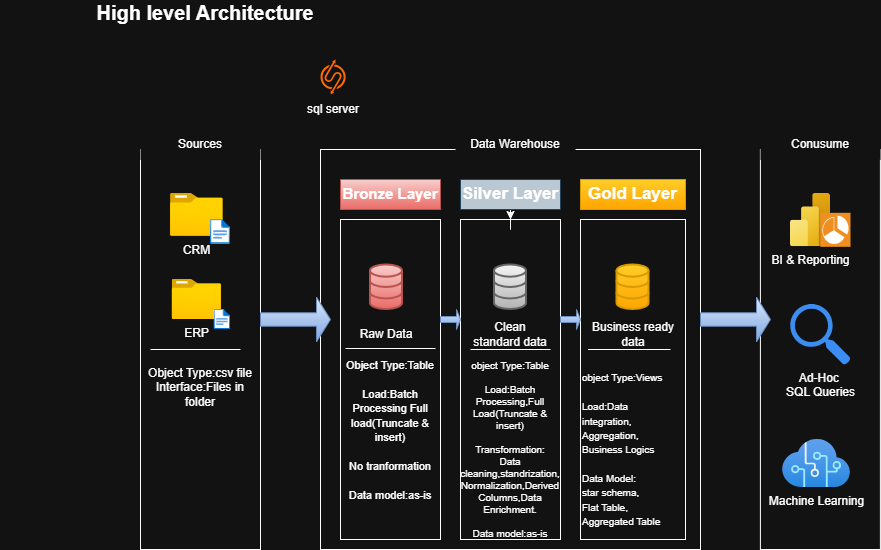

The diagram above was exported from draw.io. Its source (the exported page's mxGraphModel, read from the mxfile embedded in the PNG):
<mxGraphModel dx="1622" dy="501" grid="1" gridSize="10" guides="1" tooltips="1" connect="1" arrows="1" fold="1" page="1" pageScale="1" pageWidth="850" pageHeight="1100" math="0" shadow="0">
  <root>
    <mxCell id="0" />
    <mxCell id="1" parent="0" />
    <mxCell id="wzi0BzKpxQnXD5z6vcCI-3" parent="1" style="text;html=1;whiteSpace=wrap;strokeColor=none;fillColor=none;align=center;verticalAlign=middle;rounded=0;fontSize=20;fontStyle=1" value="High level Architecture&lt;div&gt;&lt;br&gt;&lt;/div&gt;" vertex="1">
      <mxGeometry height="30" width="410" x="-90" y="20" as="geometry" />
    </mxCell>
    <mxCell id="wzi0BzKpxQnXD5z6vcCI-4" parent="1" style="rounded=0;whiteSpace=wrap;html=1;" value="" vertex="1">
      <mxGeometry height="400" width="120" x="50" y="160" as="geometry" />
    </mxCell>
    <mxCell id="wzi0BzKpxQnXD5z6vcCI-6" parent="1" style="rounded=0;whiteSpace=wrap;html=1;strokeColor=none;" value="Sources" vertex="1">
      <mxGeometry height="30" width="120" x="50" y="140" as="geometry" />
    </mxCell>
    <mxCell id="wzi0BzKpxQnXD5z6vcCI-7" parent="1" style="rounded=0;whiteSpace=wrap;html=1;" value="" vertex="1">
      <mxGeometry height="400" width="380" x="230" y="160" as="geometry" />
    </mxCell>
    <mxCell id="wzi0BzKpxQnXD5z6vcCI-9" parent="1" style="rounded=0;whiteSpace=wrap;html=1;strokeColor=none;" value="Data Warehouse" vertex="1">
      <mxGeometry height="30" width="120" x="365" y="140" as="geometry" />
    </mxCell>
    <mxCell id="wzi0BzKpxQnXD5z6vcCI-10" parent="1" style="rounded=0;whiteSpace=wrap;html=1;" value="" vertex="1">
      <mxGeometry height="400" width="120" x="669.9" y="160" as="geometry" />
    </mxCell>
    <mxCell id="wzi0BzKpxQnXD5z6vcCI-11" parent="1" style="rounded=0;whiteSpace=wrap;html=1;strokeColor=none;" value="Conusume" vertex="1">
      <mxGeometry height="30" width="120" x="670" y="140" as="geometry" />
    </mxCell>
    <mxCell id="wzi0BzKpxQnXD5z6vcCI-19" edge="1" parent="1" source="wzi0BzKpxQnXD5z6vcCI-15" style="edgeStyle=orthogonalEdgeStyle;rounded=0;orthogonalLoop=1;jettySize=auto;html=1;" target="wzi0BzKpxQnXD5z6vcCI-17" value="">
      <mxGeometry relative="1" as="geometry" />
    </mxCell>
    <mxCell id="wzi0BzKpxQnXD5z6vcCI-15" parent="1" style="rounded=0;whiteSpace=wrap;html=1;fontSize=17;labelBackgroundColor=none;fillColor=#bac8d3;strokeColor=#23445d;" value="&lt;b&gt;Silver Layer&lt;/b&gt;" vertex="1">
      <mxGeometry height="30" width="100" x="370" y="190" as="geometry" />
    </mxCell>
    <mxCell id="wzi0BzKpxQnXD5z6vcCI-16" parent="1" style="rounded=0;whiteSpace=wrap;html=1;fontSize=17;labelBackgroundColor=#FFCCCC;fillColor=none;" value="" vertex="1">
      <mxGeometry height="320" width="100" x="250" y="230" as="geometry" />
    </mxCell>
    <mxCell id="wzi0BzKpxQnXD5z6vcCI-17" parent="1" style="rounded=0;whiteSpace=wrap;html=1;fontSize=17;labelBackgroundColor=#FFCCCC;fillColor=none;" value="" vertex="1">
      <mxGeometry height="320" width="100" x="370" y="230" as="geometry" />
    </mxCell>
    <mxCell id="wzi0BzKpxQnXD5z6vcCI-18" parent="1" style="rounded=0;whiteSpace=wrap;html=1;fontSize=17;labelBackgroundColor=none;fillColor=#f8cecc;strokeColor=#b85450;gradientColor=#ea6b66;" value="&lt;font style=&quot;font-size: 15px;&quot;&gt;&lt;b style=&quot;&quot;&gt;Bronze Layer&lt;/b&gt;&lt;/font&gt;" vertex="1">
      <mxGeometry height="30" width="100" x="250" y="190" as="geometry" />
    </mxCell>
    <mxCell id="wzi0BzKpxQnXD5z6vcCI-20" parent="1" style="rounded=0;whiteSpace=wrap;html=1;fontSize=17;labelBackgroundColor=#FFCCCC;fillColor=none;" value="" vertex="1">
      <mxGeometry height="320" width="105" x="490" y="230" as="geometry" />
    </mxCell>
    <mxCell id="wzi0BzKpxQnXD5z6vcCI-21" parent="1" style="rounded=0;whiteSpace=wrap;html=1;fontSize=17;labelBackgroundColor=none;fillColor=#ffcd28;strokeColor=#d79b00;gradientColor=#ffa500;" value="&lt;b&gt;Gold Layer&lt;/b&gt;" vertex="1">
      <mxGeometry height="30" width="105" x="490" y="190" as="geometry" />
    </mxCell>
    <mxCell id="wzi0BzKpxQnXD5z6vcCI-23" parent="1" style="image;aspect=fixed;html=1;points=[];align=center;fontSize=12;image=img/lib/azure2/general/Folder_Blank.svg;" value="CRM" vertex="1">
      <mxGeometry height="42.75" width="52.67" x="80" y="204" as="geometry" />
    </mxCell>
    <mxCell id="wzi0BzKpxQnXD5z6vcCI-24" parent="1" style="image;aspect=fixed;html=1;points=[];align=center;fontSize=12;image=img/lib/azure2/general/File.svg;" value="" vertex="1">
      <mxGeometry height="24.65" width="20" x="120" y="230" as="geometry" />
    </mxCell>
    <mxCell id="wzi0BzKpxQnXD5z6vcCI-25" parent="1" style="image;aspect=fixed;html=1;points=[];align=center;fontSize=12;image=img/lib/azure2/general/Folder_Blank.svg;" value="ERP" vertex="1">
      <mxGeometry height="40" width="49.28" x="81.69" y="290" as="geometry" />
    </mxCell>
    <mxCell id="wzi0BzKpxQnXD5z6vcCI-26" parent="1" style="image;aspect=fixed;html=1;points=[];align=center;fontSize=12;image=img/lib/azure2/general/File.svg;" value="" vertex="1">
      <mxGeometry height="20" width="16.23" x="123.77" y="320" as="geometry" />
    </mxCell>
    <mxCell id="wzi0BzKpxQnXD5z6vcCI-31" edge="1" parent="1" style="endArrow=none;html=1;rounded=0;" value="">
      <mxGeometry height="50" relative="1" width="50" as="geometry">
        <mxPoint x="60" y="360" as="sourcePoint" />
        <mxPoint x="150" y="360" as="targetPoint" />
      </mxGeometry>
    </mxCell>
    <mxCell id="wzi0BzKpxQnXD5z6vcCI-33" parent="1" style="text;html=1;whiteSpace=wrap;strokeColor=none;fillColor=none;align=center;verticalAlign=middle;rounded=0;" value="Object Type:csv file&lt;div&gt;Interface:Files in folder&lt;br&gt;&lt;div&gt;&lt;br&gt;&lt;/div&gt;&lt;/div&gt;" vertex="1">
      <mxGeometry height="70" width="110" x="55" y="370" as="geometry" />
    </mxCell>
    <mxCell id="wzi0BzKpxQnXD5z6vcCI-34" parent="1" style="html=1;verticalLabelPosition=bottom;align=center;labelBackgroundColor=#ffffff;verticalAlign=top;strokeWidth=2;strokeColor=#b85450;shadow=0;dashed=0;shape=mxgraph.ios7.icons.data;fillColor=#f8cecc;gradientColor=#ea6b66;" value="" vertex="1">
      <mxGeometry height="44.55" width="32" x="280" y="275.45" as="geometry" />
    </mxCell>
    <mxCell id="wzi0BzKpxQnXD5z6vcCI-35" parent="1" style="html=1;verticalLabelPosition=bottom;align=center;labelBackgroundColor=#ffffff;verticalAlign=top;strokeWidth=2;strokeColor=#666666;shadow=0;dashed=0;shape=mxgraph.ios7.icons.data;fillColor=#f5f5f5;gradientColor=#b3b3b3;" value="" vertex="1">
      <mxGeometry height="44.55" width="32" x="404" y="275.45" as="geometry" />
    </mxCell>
    <mxCell id="wzi0BzKpxQnXD5z6vcCI-36" parent="1" style="html=1;verticalLabelPosition=bottom;align=center;labelBackgroundColor=#ffffff;verticalAlign=top;strokeWidth=2;strokeColor=#d79b00;shadow=0;dashed=0;shape=mxgraph.ios7.icons.data;fillColor=#ffcd28;gradientColor=#ffa500;" value="" vertex="1">
      <mxGeometry height="44.55" width="32" x="526.5" y="275.45" as="geometry" />
    </mxCell>
    <mxCell id="wzi0BzKpxQnXD5z6vcCI-37" parent="1" style="shape=singleArrow;whiteSpace=wrap;html=1;fillColor=#dae8fc;gradientColor=#7ea6e0;strokeColor=#6c8ebf;" value="" vertex="1">
      <mxGeometry height="20" width="20" x="350" y="320" as="geometry" />
    </mxCell>
    <mxCell id="wzi0BzKpxQnXD5z6vcCI-45" parent="1" style="shape=singleArrow;whiteSpace=wrap;html=1;fillColor=#dae8fc;gradientColor=#7ea6e0;strokeColor=#6c8ebf;" value="" vertex="1">
      <mxGeometry height="20" width="20" x="470" y="320" as="geometry" />
    </mxCell>
    <mxCell id="wzi0BzKpxQnXD5z6vcCI-50" parent="1" style="shape=singleArrow;whiteSpace=wrap;html=1;fillColor=#dae8fc;gradientColor=#7ea6e0;strokeColor=#6c8ebf;" value="" vertex="1">
      <mxGeometry height="44.65" width="70" x="170" y="307.6700000000001" as="geometry" />
    </mxCell>
    <mxCell id="wzi0BzKpxQnXD5z6vcCI-51" parent="1" style="shape=singleArrow;whiteSpace=wrap;html=1;fillColor=#dae8fc;gradientColor=#7ea6e0;strokeColor=#6c8ebf;" value="" vertex="1">
      <mxGeometry height="44.65" width="70" x="610" y="307.6700000000001" as="geometry" />
    </mxCell>
    <mxCell id="wzi0BzKpxQnXD5z6vcCI-53" parent="1" style="text;html=1;whiteSpace=wrap;strokeColor=none;fillColor=none;align=center;verticalAlign=middle;rounded=0;" value="Raw Data" vertex="1">
      <mxGeometry height="30" width="60" x="266" y="330" as="geometry" />
    </mxCell>
    <mxCell id="wzi0BzKpxQnXD5z6vcCI-54" parent="1" style="text;html=1;whiteSpace=wrap;strokeColor=none;fillColor=none;align=center;verticalAlign=middle;rounded=0;" value="Clean standard data" vertex="1">
      <mxGeometry height="30" width="80" x="380" y="330" as="geometry" />
    </mxCell>
    <mxCell id="wzi0BzKpxQnXD5z6vcCI-55" parent="1" style="text;html=1;whiteSpace=wrap;strokeColor=none;fillColor=none;align=center;verticalAlign=middle;rounded=0;" value="Business ready data" vertex="1">
      <mxGeometry height="30" width="90" x="497.5" y="330" as="geometry" />
    </mxCell>
    <mxCell id="wzi0BzKpxQnXD5z6vcCI-57" edge="1" parent="1" style="endArrow=none;html=1;rounded=0;" value="">
      <mxGeometry height="50" relative="1" width="50" as="geometry">
        <mxPoint x="255" y="359" as="sourcePoint" />
        <mxPoint x="345" y="359" as="targetPoint" />
      </mxGeometry>
    </mxCell>
    <mxCell id="wzi0BzKpxQnXD5z6vcCI-60" edge="1" parent="1" style="endArrow=none;html=1;rounded=0;" value="">
      <mxGeometry height="50" relative="1" width="50" as="geometry">
        <mxPoint x="380" y="360" as="sourcePoint" />
        <mxPoint x="460" y="360" as="targetPoint" />
      </mxGeometry>
    </mxCell>
    <mxCell id="wzi0BzKpxQnXD5z6vcCI-61" edge="1" parent="1" source="wzi0BzKpxQnXD5z6vcCI-55" style="endArrow=none;html=1;rounded=0;exitX=0;exitY=1;exitDx=0;exitDy=0;" value="">
      <mxGeometry height="50" relative="1" width="50" as="geometry">
        <mxPoint x="530" y="410" as="sourcePoint" />
        <mxPoint x="580" y="360" as="targetPoint" />
      </mxGeometry>
    </mxCell>
    <mxCell id="wzi0BzKpxQnXD5z6vcCI-62" parent="1" style="text;html=1;whiteSpace=wrap;strokeColor=none;fillColor=none;align=center;verticalAlign=middle;rounded=0;" value="&lt;div&gt;&lt;div style=&quot;text-align: justify;&quot;&gt;&lt;span style=&quot;background-color: transparent; color: light-dark(rgb(0, 0, 0), rgb(255, 255, 255)); font-size: 11px;&quot;&gt;Object Type:Table&lt;/span&gt;&lt;/div&gt;&lt;div style=&quot;text-align: justify;&quot;&gt;&lt;span style=&quot;background-color: transparent; color: light-dark(rgb(0, 0, 0), rgb(255, 255, 255)); font-size: 11px;&quot;&gt;&lt;br&gt;&lt;/span&gt;&lt;/div&gt;&lt;font style=&quot;text-align: justify; background-color: transparent; color: light-dark(rgb(0, 0, 0), rgb(255, 255, 255)); font-size: 11px;&quot;&gt;Load:&lt;/font&gt;&lt;span style=&quot;text-align: justify; background-color: transparent; color: light-dark(rgb(0, 0, 0), rgb(255, 255, 255)); font-size: 11px;&quot;&gt;Batch Processing Full load(Truncate &amp;amp; insert)&lt;/span&gt;&lt;/div&gt;&lt;div&gt;&lt;span style=&quot;text-align: justify; background-color: transparent; color: light-dark(rgb(0, 0, 0), rgb(255, 255, 255)); font-size: 11px;&quot;&gt;&lt;br&gt;&lt;/span&gt;&lt;/div&gt;&lt;div&gt;&lt;span style=&quot;text-align: justify; background-color: transparent; color: light-dark(rgb(0, 0, 0), rgb(255, 255, 255)); font-size: 11px;&quot;&gt;No tranformation&lt;/span&gt;&lt;/div&gt;&lt;div&gt;&lt;span style=&quot;text-align: justify; background-color: transparent; color: light-dark(rgb(0, 0, 0), rgb(255, 255, 255)); font-size: 11px;&quot;&gt;&lt;br&gt;&lt;/span&gt;&lt;/div&gt;&lt;div&gt;&lt;span style=&quot;text-align: justify; background-color: transparent; color: light-dark(rgb(0, 0, 0), rgb(255, 255, 255)); font-size: 11px;&quot;&gt;Data model:as-is&lt;/span&gt;&lt;/div&gt;&lt;div&gt;&lt;span style=&quot;text-align: justify; background-color: transparent; color: light-dark(rgb(0, 0, 0), rgb(255, 255, 255)); font-size: 11px;&quot;&gt;&lt;br&gt;&lt;/span&gt;&lt;/div&gt;&lt;div&gt;&lt;div style=&quot;text-align: justify;&quot;&gt;&lt;br&gt;&lt;/div&gt;&lt;/div&gt;" vertex="1">
      <mxGeometry height="130" width="90" x="255" y="390" as="geometry" />
    </mxCell>
    <mxCell id="wzi0BzKpxQnXD5z6vcCI-64" parent="1" style="text;html=1;whiteSpace=wrap;strokeColor=none;fillColor=none;align=center;verticalAlign=middle;rounded=0;fontSize=10;" value="&lt;div style=&quot;&quot;&gt;&lt;font&gt;&lt;span style=&quot;background-color: transparent; color: light-dark(rgb(0, 0, 0), rgb(255, 255, 255));&quot;&gt;o&lt;/span&gt;&lt;font style=&quot;background-color: transparent; color: light-dark(rgb(0, 0, 0), rgb(255, 255, 255));&quot;&gt;bject Type:Table&lt;/font&gt;&lt;/font&gt;&lt;/div&gt;&lt;div style=&quot;&quot;&gt;&lt;font&gt;&lt;font style=&quot;background-color: transparent; color: light-dark(rgb(0, 0, 0), rgb(255, 255, 255));&quot;&gt;&lt;br&gt;&lt;/font&gt;&lt;/font&gt;&lt;/div&gt;&lt;div style=&quot;&quot;&gt;&lt;font&gt;Load:Batch Processing,Full Load(Truncate &amp;amp; insert)&lt;/font&gt;&lt;/div&gt;&lt;div style=&quot;&quot;&gt;&lt;font&gt;&lt;br&gt;&lt;/font&gt;&lt;/div&gt;&lt;div style=&quot;&quot;&gt;&lt;font&gt;Transformation:&lt;/font&gt;&lt;/div&gt;&lt;div style=&quot;&quot;&gt;&lt;font&gt;Data cleaning,standrization,&lt;/font&gt;&lt;/div&gt;&lt;div style=&quot;&quot;&gt;&lt;font&gt;Normalization,Derived&lt;/font&gt;&lt;/div&gt;&lt;div style=&quot;&quot;&gt;&lt;font&gt;Columns,Data Enrichment.&lt;/font&gt;&lt;/div&gt;&lt;div style=&quot;&quot;&gt;&lt;font&gt;&lt;br&gt;&lt;/font&gt;&lt;/div&gt;&lt;div style=&quot;&quot;&gt;&lt;font&gt;Data model:as-is&lt;/font&gt;&lt;/div&gt;" vertex="1">
      <mxGeometry height="180" width="100" x="370" y="370" as="geometry" />
    </mxCell>
    <mxCell id="wzi0BzKpxQnXD5z6vcCI-67" parent="1" style="text;html=1;whiteSpace=wrap;strokeColor=none;fillColor=none;align=left;verticalAlign=middle;rounded=0;" value="&lt;font size=&quot;1&quot;&gt;object Type:Views&lt;/font&gt;&lt;div&gt;&lt;font size=&quot;1&quot;&gt;&lt;br&gt;&lt;/font&gt;&lt;div&gt;&lt;font size=&quot;1&quot;&gt;Load:Data integration,&lt;/font&gt;&lt;/div&gt;&lt;div&gt;&lt;font size=&quot;1&quot;&gt;Aggregation,&lt;/font&gt;&lt;/div&gt;&lt;div&gt;&lt;font size=&quot;1&quot;&gt;Business Logics&lt;/font&gt;&lt;/div&gt;&lt;div&gt;&lt;font size=&quot;1&quot;&gt;&lt;br&gt;&lt;/font&gt;&lt;/div&gt;&lt;div&gt;&lt;font size=&quot;1&quot;&gt;Data Model:&lt;/font&gt;&lt;/div&gt;&lt;div&gt;&lt;font size=&quot;1&quot;&gt;star schema,&lt;/font&gt;&lt;/div&gt;&lt;div&gt;&lt;font size=&quot;1&quot;&gt;Flat Table,&lt;/font&gt;&lt;/div&gt;&lt;div&gt;&lt;font size=&quot;1&quot;&gt;Aggregated Table&lt;/font&gt;&lt;/div&gt;&lt;/div&gt;" vertex="1">
      <mxGeometry height="180" width="100" x="490" y="370" as="geometry" />
    </mxCell>
    <mxCell id="wzi0BzKpxQnXD5z6vcCI-68" parent="1" style="image;aspect=fixed;html=1;points=[];align=center;fontSize=12;image=img/lib/azure2/power_platform/PowerBI.svg;" value="BI &amp;amp; Reporting" vertex="1">
      <mxGeometry height="53.33" width="40" x="700" y="204" as="geometry" />
    </mxCell>
    <mxCell id="wzi0BzKpxQnXD5z6vcCI-69" parent="1" style="shadow=0;dashed=0;html=1;strokeColor=none;fillColor=#EF8F21;labelPosition=center;verticalLabelPosition=bottom;verticalAlign=top;align=center;outlineConnect=0;shape=mxgraph.veeam.2d.veeam_one_reporter;" value="" vertex="1">
      <mxGeometry height="34" width="30" x="730" y="223.32999999999998" as="geometry" />
    </mxCell>
    <mxCell id="wzi0BzKpxQnXD5z6vcCI-72" parent="1" style="sketch=0;html=1;aspect=fixed;strokeColor=none;shadow=0;fillColor=#3B8DF1;verticalAlign=top;labelPosition=center;verticalLabelPosition=bottom;shape=mxgraph.gcp2.search" value="Ad-Hoc&amp;nbsp;&lt;div&gt;SQL Queries&lt;/div&gt;&lt;div&gt;&lt;br&gt;&lt;/div&gt;" vertex="1">
      <mxGeometry height="60.81" width="60.2" x="699.8" y="314.59" as="geometry" />
    </mxCell>
    <mxCell id="wzi0BzKpxQnXD5z6vcCI-73" parent="1" style="image;aspect=fixed;html=1;points=[];align=center;fontSize=12;image=img/lib/azure2/ai_machine_learning/Cognitive_Services.svg;" value="Machine Learning" vertex="1">
      <mxGeometry height="48" width="68" x="692" y="450" as="geometry" />
    </mxCell>
    <mxCell id="wzi0BzKpxQnXD5z6vcCI-74" parent="1" style="points=[];aspect=fixed;html=1;align=center;shadow=0;dashed=0;fillColor=#FF6A00;strokeColor=none;shape=mxgraph.alibaba_cloud.sqlserver;" value="" vertex="1">
      <mxGeometry height="34.9" width="25.17" x="230" y="70" as="geometry" />
    </mxCell>
    <mxCell id="wzi0BzKpxQnXD5z6vcCI-75" parent="1" style="text;html=1;whiteSpace=wrap;strokeColor=none;fillColor=none;align=center;verticalAlign=middle;rounded=0;" value="sql server" vertex="1">
      <mxGeometry height="30" width="60" x="213" y="105" as="geometry" />
    </mxCell>
  </root>
</mxGraphModel>